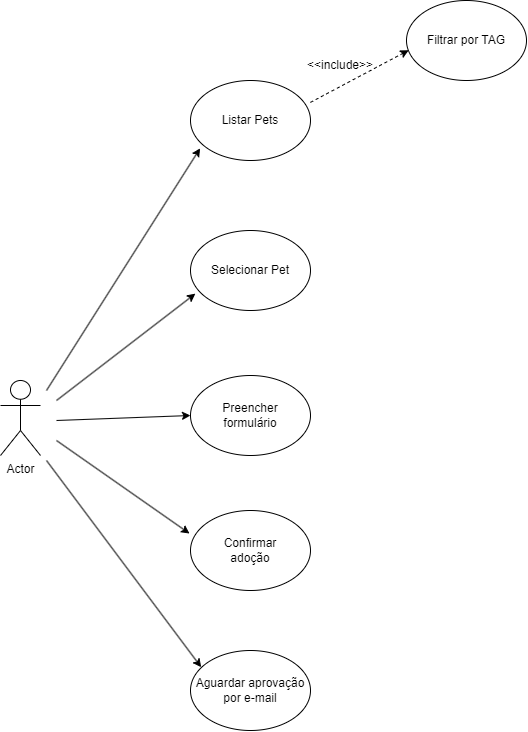

The diagram above was exported from draw.io. Its source (the exported page's mxGraphModel, read from the mxfile embedded in the PNG):
<mxGraphModel dx="1509" dy="829" grid="1" gridSize="10" guides="1" tooltips="1" connect="1" arrows="1" fold="1" page="1" pageScale="1" pageWidth="827" pageHeight="1169" math="0" shadow="0">
  <root>
    <mxCell id="0" />
    <mxCell id="1" parent="0" />
    <mxCell id="l90XsMiMlY7Rl2w85unw-21" value="Actor" style="shape=umlActor;verticalLabelPosition=bottom;verticalAlign=top;html=1;outlineConnect=0;" parent="1" vertex="1">
      <mxGeometry x="164" y="560" width="40" height="75" as="geometry" />
    </mxCell>
    <mxCell id="l90XsMiMlY7Rl2w85unw-30" value="Listar Pets" style="ellipse;whiteSpace=wrap;html=1;" parent="1" vertex="1">
      <mxGeometry x="354" y="260" width="120" height="80" as="geometry" />
    </mxCell>
    <mxCell id="l90XsMiMlY7Rl2w85unw-31" value="" style="endArrow=classic;html=1;rounded=0;entryX=0.08;entryY=0.848;entryDx=0;entryDy=0;entryPerimeter=0;" parent="1" target="l90XsMiMlY7Rl2w85unw-30" edge="1">
      <mxGeometry width="50" height="50" relative="1" as="geometry">
        <mxPoint x="210" y="570" as="sourcePoint" />
        <mxPoint x="274" y="590" as="targetPoint" />
      </mxGeometry>
    </mxCell>
    <mxCell id="l90XsMiMlY7Rl2w85unw-35" value="Preencher &lt;br&gt;formulário" style="ellipse;whiteSpace=wrap;html=1;" parent="1" vertex="1">
      <mxGeometry x="354" y="555" width="120" height="80" as="geometry" />
    </mxCell>
    <mxCell id="l90XsMiMlY7Rl2w85unw-37" value="" style="endArrow=classic;html=1;rounded=0;entryX=0;entryY=0.5;entryDx=0;entryDy=0;" parent="1" edge="1" target="l90XsMiMlY7Rl2w85unw-35">
      <mxGeometry width="50" height="50" relative="1" as="geometry">
        <mxPoint x="220" y="600" as="sourcePoint" />
        <mxPoint x="344" y="598" as="targetPoint" />
      </mxGeometry>
    </mxCell>
    <mxCell id="l90XsMiMlY7Rl2w85unw-38" value="Confirmar&lt;br&gt;adoção" style="ellipse;whiteSpace=wrap;html=1;" parent="1" vertex="1">
      <mxGeometry x="354" y="690" width="120" height="80" as="geometry" />
    </mxCell>
    <mxCell id="l90XsMiMlY7Rl2w85unw-39" value="" style="endArrow=classic;html=1;rounded=0;entryX=-0.008;entryY=0.288;entryDx=0;entryDy=0;entryPerimeter=0;" parent="1" target="l90XsMiMlY7Rl2w85unw-38" edge="1">
      <mxGeometry width="50" height="50" relative="1" as="geometry">
        <mxPoint x="220" y="620" as="sourcePoint" />
        <mxPoint x="338" y="719" as="targetPoint" />
      </mxGeometry>
    </mxCell>
    <mxCell id="qpnajejD1Eo0MS4JVYzu-1" value="" style="endArrow=classic;dashed=1;html=1;rounded=0;endFill=1;entryX=0.018;entryY=0.622;entryDx=0;entryDy=0;entryPerimeter=0;exitX=0.999;exitY=0.274;exitDx=0;exitDy=0;exitPerimeter=0;" edge="1" parent="1" source="l90XsMiMlY7Rl2w85unw-30" target="qpnajejD1Eo0MS4JVYzu-2">
      <mxGeometry width="50" height="50" relative="1" as="geometry">
        <mxPoint x="464" y="290" as="sourcePoint" />
        <mxPoint x="514" y="240" as="targetPoint" />
      </mxGeometry>
    </mxCell>
    <mxCell id="qpnajejD1Eo0MS4JVYzu-2" value="Filtrar por TAG" style="ellipse;whiteSpace=wrap;html=1;" vertex="1" parent="1">
      <mxGeometry x="570" y="180" width="120" height="80" as="geometry" />
    </mxCell>
    <mxCell id="qpnajejD1Eo0MS4JVYzu-3" value="&amp;lt;&amp;lt;include&amp;gt;&amp;gt;" style="text;html=1;strokeColor=none;fillColor=none;align=center;verticalAlign=middle;whiteSpace=wrap;rounded=0;" vertex="1" parent="1">
      <mxGeometry x="474" y="230" width="60" height="30" as="geometry" />
    </mxCell>
    <mxCell id="qpnajejD1Eo0MS4JVYzu-5" value="Selecionar Pet" style="ellipse;whiteSpace=wrap;html=1;" vertex="1" parent="1">
      <mxGeometry x="354" y="410" width="120" height="80" as="geometry" />
    </mxCell>
    <mxCell id="qpnajejD1Eo0MS4JVYzu-6" value="" style="endArrow=classic;html=1;rounded=0;entryX=0.041;entryY=0.789;entryDx=0;entryDy=0;entryPerimeter=0;" edge="1" parent="1" target="qpnajejD1Eo0MS4JVYzu-5">
      <mxGeometry width="50" height="50" relative="1" as="geometry">
        <mxPoint x="220" y="580" as="sourcePoint" />
        <mxPoint x="356" y="328" as="targetPoint" />
      </mxGeometry>
    </mxCell>
    <mxCell id="qpnajejD1Eo0MS4JVYzu-7" value="Aguardar aprovação por e-mail" style="ellipse;whiteSpace=wrap;html=1;" vertex="1" parent="1">
      <mxGeometry x="354" y="830" width="120" height="80" as="geometry" />
    </mxCell>
    <mxCell id="qpnajejD1Eo0MS4JVYzu-8" value="" style="endArrow=classic;html=1;rounded=0;entryX=0.089;entryY=0.209;entryDx=0;entryDy=0;entryPerimeter=0;" edge="1" parent="1" target="qpnajejD1Eo0MS4JVYzu-7">
      <mxGeometry width="50" height="50" relative="1" as="geometry">
        <mxPoint x="210" y="640" as="sourcePoint" />
        <mxPoint x="353" y="863" as="targetPoint" />
      </mxGeometry>
    </mxCell>
  </root>
</mxGraphModel>